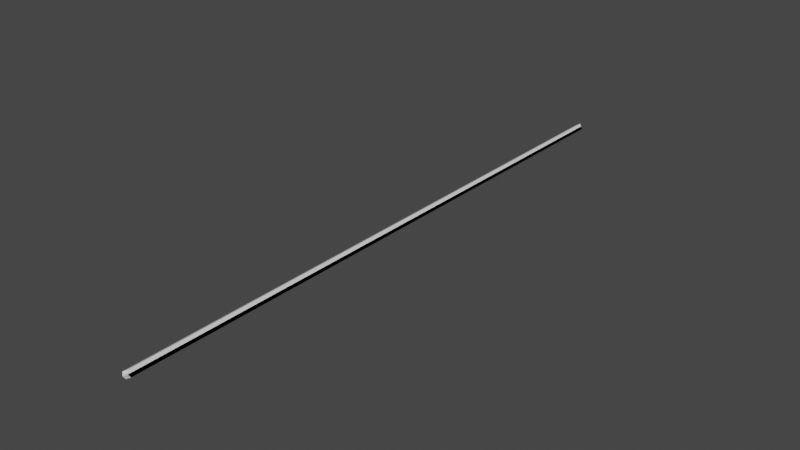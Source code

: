 # Source: UpdatedCollisionWalls.blend  (saved by Blender 2.92.15; exported with 4.5.12 LTS)
import bpy
from mathutils import Matrix  # noqa: F401  (used for matrix-valued properties, if any)

bpy.ops.wm.read_factory_settings(use_empty=True)
scene = bpy.context.scene
scene.name = 'Scene'

# ---- collections
col_collection = bpy.data.collections.new('Collection'); scene.collection.children.link(col_collection)

# ---- materials (node trees are filled in below, after node groups)
mat_material = bpy.data.materials.new('Material')
mat_material.alpha_threshold = 0.0
mat_material.use_transparent_shadow = False
mat_material.line_color = (0.0, 0.0, 0.0, 1.0)

# ---- material node trees
mat_material.use_nodes = True; mat_material.node_tree.nodes.clear()
_N = mat_material.node_tree.nodes; _L = mat_material.node_tree.links
n0 = _N.new('ShaderNodeOutputMaterial'); n0.name = 'Material Output'; n0.location = (300, 300)
n1 = _N.new('ShaderNodeBsdfPrincipled'); n1.name = 'Principled BSDF'; n1.location = (10, 300)
n1.distribution = 'GGX'
n1.subsurface_method = 'BURLEY'
n1.inputs[2].default_value = 0.4
n1.inputs[3].default_value = 1.45
n1.inputs[27].default_value = (0.0, 0.0, 0.0, 1.0)
n1.inputs[28].default_value = 1.0
_L.new(n1.outputs[0], n0.inputs[0])
n0.is_active_output = True

# ---- world
world_world = bpy.data.worlds.new('World'); scene.world = world_world
world_world.use_nodes = True; world_world.node_tree.nodes.clear()
_N = world_world.node_tree.nodes; _L = world_world.node_tree.links
n0 = _N.new('ShaderNodeOutputWorld'); n0.name = 'World Output'; n0.location = (300, 300)
n1 = _N.new('ShaderNodeBackground'); n1.name = 'Background'; n1.location = (10, 300)
n1.inputs[0].default_value = (0.05088, 0.05088, 0.05088, 1.0)
_L.new(n1.outputs[0], n0.inputs[0])
n0.is_active_output = True
world_world.color = (0.05088, 0.05088, 0.05088)
world_world.use_sun_shadow = False
world_world.sun_shadow_jitter_overblur = 0.0

# ---- meshes
me_cube = bpy.data.meshes.new('Cube')
me_cube.from_pydata([(-0.5, -0.3608, 0.625), (-0.5, 0.0, 0.0), (-0.4219, 0.06766, 0.03906), (0.0, -0.433, -0.25), (0.07812, -0.3654, -0.2109), (-0.4219, -0.2932, 0.6641), (0.07812, -0.7262, 0.4141), (0.0, -100.4, -0.25), (0.0, -100.8, 0.375), (-0.5, -100.4, 0.625), (-0.4219, -100.3, 0.6641), (0.07812, -100.4, -0.2109), (0.07812, -100.7, 0.4141), (-0.5, -100.0, 0.0)], [], [(4, 3, 1, 2), (5, 2, 1, 0), (3, 4, 11, 7), (4, 6, 12, 11), (6, 4, 2, 5), (5, 0, 9, 10), (7, 8, 9, 13), (10, 9, 8, 12), (8, 7, 11, 12), (1, 3, 7, 13), (0, 1, 13, 9), (6, 5, 10, 12)])
_uv = me_cube.uv_layers.new(name='UVMap')
_uv.uv.foreach_set('vector', [0.0, 0.0, 0.0, 0.0, 0.0, 0.0, 0.0, 0.0, 0.0, 0.0, 0.0, 0.0, 0.0, 0.0, 0.0, 0.0, 0.0, 0.0, 0.0, 0.0, 0.0, 0.0, 0.0, 0.0, 0.0, 0.0, 0.0, 0.0, 0.0, 0.0, 0.0, 0.0, 0.0, 0.0, 0.0, 0.0, 0.0, 0.0, 0.0, 0.0, 0.0, 0.0, 0.0, 0.0, 0.0, 0.0, 0.0, 0.0, 0.0, 0.0, 0.0, 0.0, 0.0, 0.0, 0.0, 0.0, 0.0, 0.0, 0.0, 0.0, 0.0, 0.0, 0.0, 0.0, 0.0, 0.0, 0.0, 0.0, 0.0, 0.0, 0.0, 0.0, 0.0, 0.0, 0.0, 0.0, 0.0, 0.0, 0.0, 0.0, 0.0, 0.0, 0.0, 0.0, 0.0, 0.0, 0.0, 0.0, 0.0, 0.0, 0.0, 0.0, 0.0, 0.0, 0.0, 0.0])
me_cube.materials.append(mat_material)
me_cube.use_remesh_preserve_volume = False
me_cube.use_remesh_preserve_attributes = False
me_cube.use_mirror_vertex_groups = False
me_cube.update()
me_cube_001 = bpy.data.meshes.new('Cube.001')
me_cube_001.from_pydata([(0.0, -0.433, -0.25), (-0.07812, -0.3654, -0.2109), (0.5, 0.0, 0.0), (0.4219, 0.06766, 0.03906), (-0.07812, -0.7262, 0.4141), (0.5, -0.3608, 0.625), (0.4219, -0.2932, 0.6641), (0.0, -100.8, 0.375), (-0.07812, -100.7, 0.4141), (0.0, -100.4, -0.25), (0.5, -100.0, 0.0), (0.5, -100.4, 0.625), (0.4219, -100.3, 0.6641), (-0.07812, -100.4, -0.2109)], [], [(0, 2, 10, 9), (6, 3, 1, 4), (2, 0, 1, 3), (5, 6, 12, 11), (6, 5, 2, 3), (2, 5, 11, 10), (10, 11, 7, 9), (8, 13, 9, 7), (8, 7, 11, 12), (1, 0, 9, 13), (4, 1, 13, 8), (6, 4, 8, 12)])
_uv = me_cube_001.uv_layers.new(name='UVMap')
_uv.uv.foreach_set('vector', [0.0, 0.0, 0.0, 0.0, 0.0, 0.0, 0.0, 0.0, 0.0, 0.0, 0.0, 0.0, 0.0, 0.0, 0.0, 0.0, 0.0, 0.0, 0.0, 0.0, 0.0, 0.0, 0.0, 0.0, 0.0, 0.0, 0.0, 0.0, 0.0, 0.0, 0.0, 0.0, 0.0, 0.0, 0.0, 0.0, 0.0, 0.0, 0.0, 0.0, 0.0, 0.0, 0.0, 0.0, 0.0, 0.0, 0.0, 0.0, 0.0, 0.0, 0.0, 0.0, 0.0, 0.0, 0.0, 0.0, 0.0, 0.0, 0.0, 0.0, 0.0, 0.0, 0.0, 0.0, 0.0, 0.0, 0.0, 0.0, 0.0, 0.0, 0.0, 0.0, 0.0, 0.0, 0.0, 0.0, 0.0, 0.0, 0.0, 0.0, 0.0, 0.0, 0.0, 0.0, 0.0, 0.0, 0.0, 0.0, 0.0, 0.0, 0.0, 0.0, 0.0, 0.0, 0.0, 0.0])
me_cube_001.materials.append(mat_material)
me_cube_001.use_remesh_preserve_volume = False
me_cube_001.use_remesh_preserve_attributes = False
me_cube_001.use_mirror_vertex_groups = False
me_cube_001.update()
me_cube_002 = bpy.data.meshes.new('Cube.002')
me_cube_002.from_pydata([(0.5, -0.3608, 0.625), (0.5, 0.0, 0.0), (0.4219, -0.06766, -0.03906), (0.0, 0.433, 0.25), (-0.07812, 0.3654, 0.2109), (0.0, 0.07217, 0.875), (-0.07812, 0.004511, 0.8359), (0.0, -99.93, 0.875), (-0.07812, -100.0, 0.8359), (0.4219, -100.4, 0.5859), (0.5, -100.4, 0.625), (0.4219, -100.1, -0.03906), (-0.07812, -99.63, 0.2109), (0.5, -100.0, 0.0)], [], [(5, 0, 1, 3), (2, 1, 13, 11), (4, 3, 1, 2), (1, 0, 10, 13), (6, 5, 3, 4), (0, 5, 7, 10), (7, 8, 9, 10), (8, 12, 11, 9), (11, 13, 10, 9), (5, 6, 8, 7), (4, 2, 11, 12), (6, 4, 12, 8)])
_uv = me_cube_002.uv_layers.new(name='UVMap')
_uv.uv.foreach_set('vector', [0.0, 0.0, 0.0, 0.0, 0.0, 0.0, 0.0, 0.0, 0.0, 0.0, 0.0, 0.0, 0.0, 0.0, 0.0, 0.0, 0.0, 0.0, 0.0, 0.0, 0.0, 0.0, 0.0, 0.0, 0.0, 0.0, 0.0, 0.0, 0.0, 0.0, 0.0, 0.0, 0.0, 0.0, 0.0, 0.0, 0.0, 0.0, 0.0, 0.0, 0.0, 0.0, 0.0, 0.0, 0.0, 0.0, 0.0, 0.0, 0.0, 0.0, 0.0, 0.0, 0.0, 0.0, 0.0, 0.0, 0.0, 0.0, 0.0, 0.0, 0.0, 0.0, 0.0, 0.0, 0.0, 0.0, 0.0, 0.0, 0.0, 0.0, 0.0, 0.0, 0.0, 0.0, 0.0, 0.0, 0.0, 0.0, 0.0, 0.0, 0.0, 0.0, 0.0, 0.0, 0.0, 0.0, 0.0, 0.0, 0.0, 0.0, 0.0, 0.0, 0.0, 0.0, 0.0, 0.0])
me_cube_002.materials.append(mat_material)
me_cube_002.use_remesh_preserve_volume = False
me_cube_002.use_remesh_preserve_attributes = False
me_cube_002.use_mirror_vertex_groups = False
me_cube_002.update()
me_cube_003 = bpy.data.meshes.new('Cube.003')
me_cube_003.from_pydata([(0.0, 0.07217, 0.875), (0.0, 0.433, 0.25), (0.07812, 0.3654, 0.2109), (-0.5, 0.0, 0.0), (-0.4219, -0.06766, -0.03906), (0.07812, 0.004511, 0.8359), (-0.5, -0.3608, 0.625), (0.07812, -99.63, 0.2109), (0.07812, -100.0, 0.8359), (-0.5, -100.4, 0.625), (-0.4219, -100.4, 0.5859), (-0.4219, -100.1, -0.03906), (-0.5, -100.0, 0.0), (0.0, -99.93, 0.875)], [], [(3, 6, 9, 12), (4, 2, 1, 3), (0, 5, 8, 13), (2, 4, 11, 7), (0, 6, 3, 1), (2, 5, 0, 1), (10, 9, 13, 8), (8, 7, 11, 10), (10, 11, 12, 9), (5, 2, 7, 8), (6, 0, 13, 9), (4, 3, 12, 11)])
_uv = me_cube_003.uv_layers.new(name='UVMap')
_uv.uv.foreach_set('vector', [0.0, 0.0, 0.0, 0.0, 0.0, 0.0, 0.0, 0.0, 0.0, 0.0, 0.0, 0.0, 0.0, 0.0, 0.0, 0.0, 0.0, 0.0, 0.0, 0.0, 0.0, 0.0, 0.0, 0.0, 0.0, 0.0, 0.0, 0.0, 0.0, 0.0, 0.0, 0.0, 0.0, 0.0, 0.0, 0.0, 0.0, 0.0, 0.0, 0.0, 0.0, 0.0, 0.0, 0.0, 0.0, 0.0, 0.0, 0.0, 0.0, 0.0, 0.0, 0.0, 0.0, 0.0, 0.0, 0.0, 0.0, 0.0, 0.0, 0.0, 0.0, 0.0, 0.0, 0.0, 0.0, 0.0, 0.0, 0.0, 0.0, 0.0, 0.0, 0.0, 0.0, 0.0, 0.0, 0.0, 0.0, 0.0, 0.0, 0.0, 0.0, 0.0, 0.0, 0.0, 0.0, 0.0, 0.0, 0.0, 0.0, 0.0, 0.0, 0.0, 0.0, 0.0, 0.0, 0.0])
me_cube_003.materials.append(mat_material)
me_cube_003.use_remesh_preserve_volume = False
me_cube_003.use_remesh_preserve_attributes = False
me_cube_003.use_mirror_vertex_groups = False
me_cube_003.update()

# ---- objects
ob_swwall = bpy.data.objects.new('SWWall', me_cube)
ob_sewall = bpy.data.objects.new('SEWall', me_cube_001)
ob_newall = bpy.data.objects.new('NEWall', me_cube_002)
ob_nwwall = bpy.data.objects.new('NWWall', me_cube_003)

# ---- transforms, parenting, visibility, modifiers, constraints
ob_swwall.location = (0.0, 0.0, 0.0)
ob_swwall.lock_rotations_4d = False
ob_swwall.empty_display_type = 'ARROWS'
ob_swwall.lineart.crease_threshold = 0.0
ob_sewall.location = (0.0, 0.0, 0.0)
ob_sewall.lock_rotations_4d = False
ob_sewall.empty_display_type = 'ARROWS'
ob_sewall.lineart.crease_threshold = 0.0
ob_newall.location = (0.0, 0.0, 0.0)
ob_newall.lock_rotations_4d = False
ob_newall.empty_display_type = 'ARROWS'
ob_newall.lineart.crease_threshold = 0.0
ob_nwwall.location = (0.0, 0.0, 0.0)
ob_nwwall.lock_rotations_4d = False
ob_nwwall.empty_display_type = 'ARROWS'
ob_nwwall.lineart.crease_threshold = 0.0

# ---- collection membership
col_collection.objects.link(ob_swwall)
col_collection.objects.link(ob_sewall)
col_collection.objects.link(ob_newall)
col_collection.objects.link(ob_nwwall)

# ---- scene / render settings (as saved in the file)
scene.frame_start = 1; scene.frame_end = 250; scene.frame_set(1)
scene.render.engine = 'BLENDER_EEVEE_NEXT'
scene.cycles.use_denoising = False
scene.cycles.samples = 128
scene.cycles.sampling_pattern = 'TABULATED_SOBOL'
scene.cycles.use_adaptive_sampling = False
scene.cycles.use_light_tree = False
scene.view_settings.view_transform = 'Filmic'
bpy.context.view_layer.update()

# ---- added for rendering (the .blend has no active camera and no usable light): camera, sun
cam_auto = bpy.data.cameras.new('AutoCamera')
cam_auto.lens = 50.0
cam_auto.sensor_width = 36.0
cam_auto.clip_end = 1643.87
ob_auto_camera = bpy.data.objects.new('AutoCamera', cam_auto)
scene.collection.objects.link(ob_auto_camera)
ob_auto_camera.location = (93.6679, -162.582, 75.2469)
ob_auto_camera.rotation_euler = (1.09748, -7.21219e-08, 0.694738)
scene.camera = ob_auto_camera
light_auto_sun = bpy.data.lights.new('AutoSun', 'SUN')
light_auto_sun.energy = 3.0
light_auto_sun.angle = 0.0523599
ob_auto_sun = bpy.data.objects.new('AutoSun', light_auto_sun)
scene.collection.objects.link(ob_auto_sun)
ob_auto_sun.rotation_euler = (0.872665, 0.174533, 0.523599)
bpy.context.view_layer.update()
